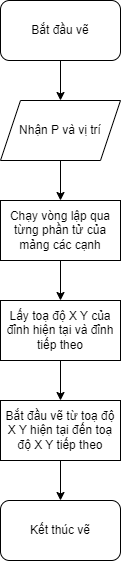

The diagram above was exported from draw.io. Its source (the exported page's mxGraphModel, read from the mxfile embedded in the PNG):
<mxGraphModel dx="1434" dy="844" grid="1" gridSize="10" guides="1" tooltips="1" connect="1" arrows="1" fold="1" page="1" pageScale="1" pageWidth="850" pageHeight="1100" math="0" shadow="0">
  <root>
    <mxCell id="0" />
    <mxCell id="1" parent="0" />
    <mxCell id="onoTXUQ5WIw2-qz2d7RT-10" style="edgeStyle=orthogonalEdgeStyle;rounded=0;orthogonalLoop=1;jettySize=auto;html=1;exitX=0.5;exitY=1;exitDx=0;exitDy=0;entryX=0.5;entryY=0;entryDx=0;entryDy=0;" edge="1" parent="1" source="onoTXUQ5WIw2-qz2d7RT-1" target="onoTXUQ5WIw2-qz2d7RT-4">
      <mxGeometry relative="1" as="geometry" />
    </mxCell>
    <mxCell id="onoTXUQ5WIw2-qz2d7RT-1" value="Bắt đầu vẽ" style="rounded=1;whiteSpace=wrap;html=1;" vertex="1" parent="1">
      <mxGeometry x="365" y="20" width="120" height="60" as="geometry" />
    </mxCell>
    <mxCell id="onoTXUQ5WIw2-qz2d7RT-12" style="edgeStyle=orthogonalEdgeStyle;rounded=0;orthogonalLoop=1;jettySize=auto;html=1;exitX=0.5;exitY=1;exitDx=0;exitDy=0;entryX=0.5;entryY=0;entryDx=0;entryDy=0;" edge="1" parent="1" source="onoTXUQ5WIw2-qz2d7RT-2" target="onoTXUQ5WIw2-qz2d7RT-7">
      <mxGeometry relative="1" as="geometry" />
    </mxCell>
    <mxCell id="onoTXUQ5WIw2-qz2d7RT-2" value="Chạy vòng lập qua từng phần tử của mảng các cạnh" style="rounded=0;whiteSpace=wrap;html=1;" vertex="1" parent="1">
      <mxGeometry x="365" y="220" width="120" height="60" as="geometry" />
    </mxCell>
    <mxCell id="onoTXUQ5WIw2-qz2d7RT-11" style="edgeStyle=orthogonalEdgeStyle;rounded=0;orthogonalLoop=1;jettySize=auto;html=1;exitX=0.5;exitY=1;exitDx=0;exitDy=0;entryX=0.5;entryY=0;entryDx=0;entryDy=0;" edge="1" parent="1" source="onoTXUQ5WIw2-qz2d7RT-4" target="onoTXUQ5WIw2-qz2d7RT-2">
      <mxGeometry relative="1" as="geometry" />
    </mxCell>
    <mxCell id="onoTXUQ5WIw2-qz2d7RT-4" value="Nhận P và vị trí" style="shape=parallelogram;perimeter=parallelogramPerimeter;whiteSpace=wrap;html=1;fixedSize=1;" vertex="1" parent="1">
      <mxGeometry x="365" y="120" width="120" height="60" as="geometry" />
    </mxCell>
    <mxCell id="onoTXUQ5WIw2-qz2d7RT-13" style="edgeStyle=orthogonalEdgeStyle;rounded=0;orthogonalLoop=1;jettySize=auto;html=1;exitX=0.5;exitY=1;exitDx=0;exitDy=0;entryX=0.5;entryY=0;entryDx=0;entryDy=0;" edge="1" parent="1" source="onoTXUQ5WIw2-qz2d7RT-7" target="onoTXUQ5WIw2-qz2d7RT-8">
      <mxGeometry relative="1" as="geometry" />
    </mxCell>
    <mxCell id="onoTXUQ5WIw2-qz2d7RT-7" value="Lấy toạ độ X Y của đỉnh hiện tại và đỉnh tiếp theo" style="rounded=0;whiteSpace=wrap;html=1;" vertex="1" parent="1">
      <mxGeometry x="365" y="320" width="120" height="60" as="geometry" />
    </mxCell>
    <mxCell id="onoTXUQ5WIw2-qz2d7RT-14" style="edgeStyle=orthogonalEdgeStyle;rounded=0;orthogonalLoop=1;jettySize=auto;html=1;exitX=0.5;exitY=1;exitDx=0;exitDy=0;entryX=0.5;entryY=0;entryDx=0;entryDy=0;" edge="1" parent="1" source="onoTXUQ5WIw2-qz2d7RT-8" target="onoTXUQ5WIw2-qz2d7RT-9">
      <mxGeometry relative="1" as="geometry" />
    </mxCell>
    <mxCell id="onoTXUQ5WIw2-qz2d7RT-8" value="Bắt đầu vẽ từ toạ độ X Y hiện tại đến toạ độ X Y tiếp theo" style="rounded=0;whiteSpace=wrap;html=1;" vertex="1" parent="1">
      <mxGeometry x="365" y="420" width="120" height="60" as="geometry" />
    </mxCell>
    <mxCell id="onoTXUQ5WIw2-qz2d7RT-9" value="Kết thúc vẽ" style="rounded=1;whiteSpace=wrap;html=1;" vertex="1" parent="1">
      <mxGeometry x="365" y="520" width="120" height="60" as="geometry" />
    </mxCell>
  </root>
</mxGraphModel>